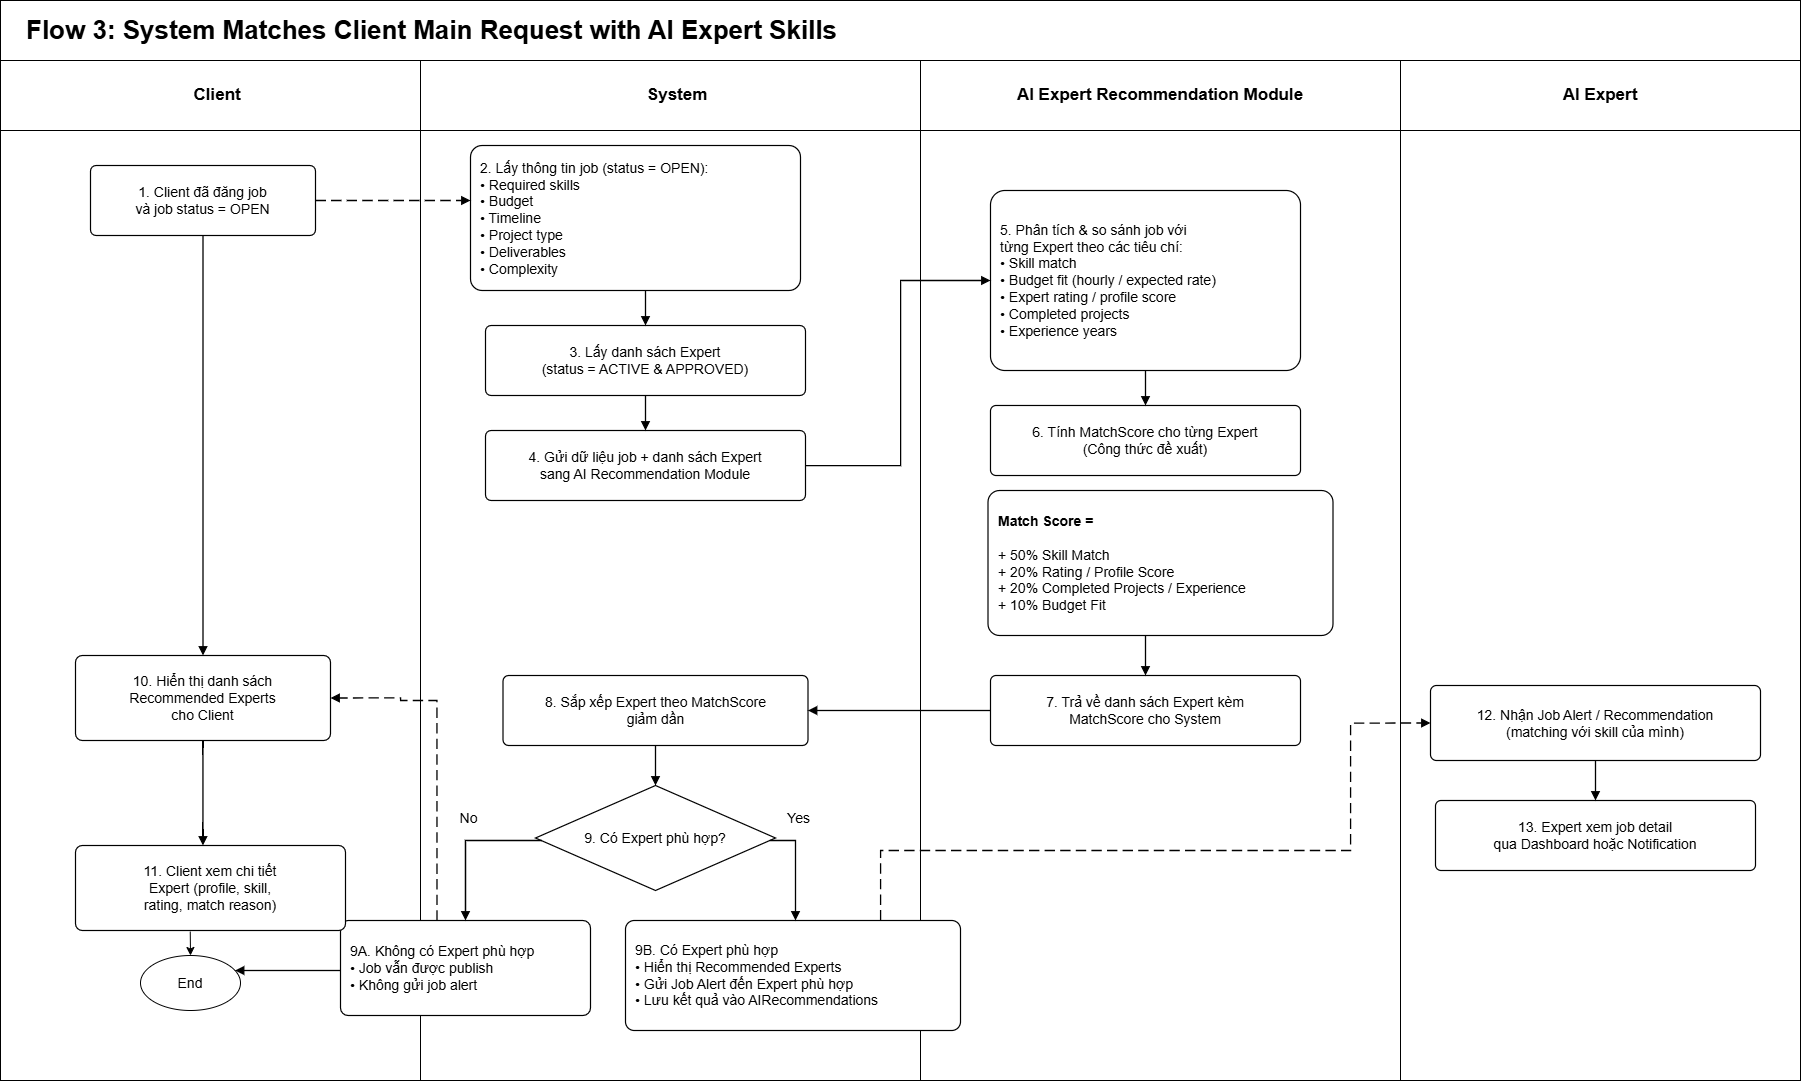

The diagram above was exported from draw.io. Its source (the exported page's mxGraphModel, read from the mxfile embedded in the PNG):
<mxGraphModel dx="1873" dy="1138" grid="1" gridSize="10" guides="1" tooltips="1" connect="1" arrows="1" fold="1" page="1" pageScale="1" pageWidth="1800" pageHeight="1080" math="0" shadow="0">
  <root>
    <mxCell id="0" />
    <mxCell id="1" parent="0" />
    <mxCell id="title" parent="1" style="rounded=0;whiteSpace=wrap;html=1;fontStyle=1;fontSize=26;align=left;spacingLeft=24;labelBackgroundColor=none;" value="Flow 3: System Matches Client Main Request with AI Expert Skills" vertex="1">
      <mxGeometry height="60" width="1800" as="geometry" />
    </mxCell>
    <mxCell id="lane_client" parent="1" style="rounded=0;whiteSpace=wrap;html=1;labelBackgroundColor=none;" value="" vertex="1">
      <mxGeometry height="960" width="420" y="120" as="geometry" />
    </mxCell>
    <mxCell id="lane_system" parent="1" style="rounded=0;whiteSpace=wrap;html=1;labelBackgroundColor=none;" value="" vertex="1">
      <mxGeometry height="1020" width="500" x="420" y="60" as="geometry" />
    </mxCell>
    <mxCell id="lane_module" parent="1" style="rounded=0;whiteSpace=wrap;html=1;labelBackgroundColor=none;" value="" vertex="1">
      <mxGeometry height="1020" width="480" x="920" y="60" as="geometry" />
    </mxCell>
    <mxCell id="lane_expert" parent="1" style="rounded=0;whiteSpace=wrap;html=1;labelBackgroundColor=none;" value="" vertex="1">
      <mxGeometry height="1020" width="400" x="1400" y="60" as="geometry" />
    </mxCell>
    <mxCell id="head_client" parent="1" style="rounded=0;whiteSpace=wrap;html=1;fontStyle=1;fontSize=17;align=center;verticalAlign=middle;labelBackgroundColor=none;" value="&amp;nbsp; &amp;nbsp;Client" vertex="1">
      <mxGeometry height="70" width="420" y="60" as="geometry" />
    </mxCell>
    <mxCell id="head_system" parent="1" style="rounded=0;whiteSpace=wrap;html=1;fontStyle=1;fontSize=17;align=center;verticalAlign=middle;labelBackgroundColor=none;" value="&amp;nbsp; &amp;nbsp;System" vertex="1">
      <mxGeometry height="70" width="500" x="420" y="60" as="geometry" />
    </mxCell>
    <mxCell id="head_module" parent="1" style="rounded=0;whiteSpace=wrap;html=1;fontStyle=1;fontSize=17;align=center;verticalAlign=middle;labelBackgroundColor=none;" value="AI Expert Recommendation Module" vertex="1">
      <mxGeometry height="70" width="480" x="920" y="60" as="geometry" />
    </mxCell>
    <mxCell id="head_expert" parent="1" style="rounded=0;whiteSpace=wrap;html=1;fontStyle=1;fontSize=17;align=center;verticalAlign=middle;labelBackgroundColor=none;" value="AI Expert" vertex="1">
      <mxGeometry height="70" width="400" x="1400" y="60" as="geometry" />
    </mxCell>
    <mxCell id="b1" parent="1" style="rounded=1;whiteSpace=wrap;html=1;arcSize=8;fontSize=14;spacing=8;align=center;verticalAlign=middle;strokeWidth=1.2;labelBackgroundColor=none;" value="1. Client đã đăng job&lt;br&gt;và job status = OPEN" vertex="1">
      <mxGeometry height="70" width="225" x="90" y="165" as="geometry" />
    </mxCell>
    <mxCell id="b2" parent="1" style="rounded=1;whiteSpace=wrap;html=1;arcSize=8;fontSize=14;spacing=10;align=left;verticalAlign=middle;strokeWidth=1.2;labelBackgroundColor=none;" value="2. Lấy thông tin job (status = OPEN):&lt;br&gt;• Required skills&lt;br&gt;• Budget&lt;br&gt;• Timeline&lt;br&gt;• Project type&lt;br&gt;• Deliverables&lt;br&gt;• Complexity" vertex="1">
      <mxGeometry height="145" width="330" x="470" y="145" as="geometry" />
    </mxCell>
    <mxCell id="b3" parent="1" style="rounded=1;whiteSpace=wrap;html=1;arcSize=8;fontSize=14;spacing=8;align=center;verticalAlign=middle;strokeWidth=1.2;labelBackgroundColor=none;" value="3. Lấy danh sách Expert&lt;br&gt;(status = ACTIVE &amp;amp; APPROVED)" vertex="1">
      <mxGeometry height="70" width="320" x="485" y="325" as="geometry" />
    </mxCell>
    <mxCell id="b4" parent="1" style="rounded=1;whiteSpace=wrap;html=1;arcSize=8;fontSize=14;spacing=8;align=center;verticalAlign=middle;strokeWidth=1.2;labelBackgroundColor=none;" value="4. Gửi dữ liệu job + danh sách Expert&lt;br&gt;sang AI Recommendation Module" vertex="1">
      <mxGeometry height="70" width="320" x="485" y="430" as="geometry" />
    </mxCell>
    <mxCell id="b5" parent="1" style="rounded=1;whiteSpace=wrap;html=1;arcSize=8;fontSize=14;spacing=10;align=left;verticalAlign=middle;strokeWidth=1.2;labelBackgroundColor=none;" value="5. Phân tích &amp;amp; so sánh job với&lt;br&gt;từng Expert theo các tiêu chí:&lt;br&gt;• Skill match&lt;br&gt;• Budget fit (hourly / expected rate)&lt;br&gt;• Expert rating / profile score&lt;br&gt;• Completed projects&lt;br&gt;• Experience years" vertex="1">
      <mxGeometry height="180" width="310" x="990" y="190" as="geometry" />
    </mxCell>
    <mxCell id="b6" parent="1" style="rounded=1;whiteSpace=wrap;html=1;arcSize=8;fontSize=14;spacing=8;align=center;verticalAlign=middle;strokeWidth=1.2;labelBackgroundColor=none;" value="6. Tính MatchScore cho từng Expert&lt;br&gt;(Công thức đề xuất)" vertex="1">
      <mxGeometry height="70" width="310" x="990" y="405" as="geometry" />
    </mxCell>
    <mxCell id="formula" parent="1" style="rounded=1;whiteSpace=wrap;html=1;arcSize=8;fontSize=14;spacing=10;align=left;verticalAlign=middle;strokeWidth=1.2;labelBackgroundColor=none;" value="&lt;b&gt;Match Score =&lt;/b&gt;&lt;br&gt;&lt;br&gt;+ 50% Skill Match&lt;br&gt;+ 20% Rating / Profile Score&lt;br&gt;+ 20% Completed Projects / Experience&lt;br&gt;+ 10% Budget Fit" vertex="1">
      <mxGeometry height="145" width="345" x="987.5" y="490" as="geometry" />
    </mxCell>
    <mxCell id="b7" parent="1" style="rounded=1;whiteSpace=wrap;html=1;arcSize=8;fontSize=14;spacing=8;align=center;verticalAlign=middle;strokeWidth=1.2;labelBackgroundColor=none;" value="7. Trả về danh sách Expert kèm&lt;br&gt;MatchScore cho System" vertex="1">
      <mxGeometry height="70" width="310" x="990" y="675" as="geometry" />
    </mxCell>
    <mxCell id="b8" parent="1" style="rounded=1;whiteSpace=wrap;html=1;arcSize=8;fontSize=14;spacing=8;align=center;verticalAlign=middle;strokeWidth=1.2;labelBackgroundColor=none;" value="8. Sắp xếp Expert theo MatchScore&lt;br&gt;giảm dần" vertex="1">
      <mxGeometry height="70" width="305" x="502.5" y="675" as="geometry" />
    </mxCell>
    <mxCell id="decision" parent="1" style="rhombus;whiteSpace=wrap;html=1;fontSize=14;align=center;verticalAlign=middle;strokeWidth=1.2;labelBackgroundColor=none;" value="9. Có Expert phù hợp?" vertex="1">
      <mxGeometry height="105" width="240" x="535" y="785" as="geometry" />
    </mxCell>
    <mxCell id="label_no" parent="1" style="text;html=1;strokeColor=none;fillColor=none;fontSize=14;align=center;verticalAlign=middle;labelBackgroundColor=none;" value="No" vertex="1">
      <mxGeometry height="25" width="45" x="445" y="805" as="geometry" />
    </mxCell>
    <mxCell id="label_yes" parent="1" style="text;html=1;strokeColor=none;fillColor=none;fontSize=14;align=center;verticalAlign=middle;labelBackgroundColor=none;" value="Yes" vertex="1">
      <mxGeometry height="25" width="55" x="770" y="805" as="geometry" />
    </mxCell>
    <mxCell id="b9a" parent="1" style="rounded=1;whiteSpace=wrap;html=1;arcSize=8;fontSize=14;spacing=10;align=left;verticalAlign=middle;strokeWidth=1.2;labelBackgroundColor=none;" value="9A. Không có Expert phù hợp&lt;br&gt;• Job vẫn được publish&lt;br&gt;• Không gửi job alert" vertex="1">
      <mxGeometry height="95" width="250" x="340" y="920" as="geometry" />
    </mxCell>
    <mxCell id="b9b" parent="1" style="rounded=1;whiteSpace=wrap;html=1;arcSize=8;fontSize=14;spacing=10;align=left;verticalAlign=middle;strokeWidth=1.2;labelBackgroundColor=none;" value="9B. Có Expert phù hợp&lt;br&gt;• Hiển thị Recommended Experts&lt;br&gt;• Gửi Job Alert đến Expert phù hợp&lt;br&gt;• Lưu kết quả vào AIRecommendations" vertex="1">
      <mxGeometry height="110" width="335" x="625" y="920" as="geometry" />
    </mxCell>
    <mxCell id="b10" parent="1" style="rounded=1;whiteSpace=wrap;html=1;arcSize=8;fontSize=14;spacing=8;align=center;verticalAlign=middle;strokeWidth=1.2;labelBackgroundColor=none;" value="10. Hiển thị danh sách&lt;br&gt;Recommended Experts&lt;br&gt;cho Client" vertex="1">
      <mxGeometry height="85" width="255" x="75" y="655" as="geometry" />
    </mxCell>
    <mxCell id="b11" parent="1" style="rounded=1;whiteSpace=wrap;html=1;arcSize=8;fontSize=14;spacing=8;align=center;verticalAlign=middle;strokeWidth=1.2;labelBackgroundColor=none;" value="11. Client xem chi tiết&lt;br&gt;Expert (profile, skill,&lt;br&gt;rating, match reason)" vertex="1">
      <mxGeometry height="85" width="270" x="75" y="845" as="geometry" />
    </mxCell>
    <mxCell id="end" parent="1" style="ellipse;whiteSpace=wrap;html=1;fontSize=14;labelBackgroundColor=none;" value="End" vertex="1">
      <mxGeometry height="55" width="100" x="140" y="955" as="geometry" />
    </mxCell>
    <mxCell id="b12" parent="1" style="rounded=1;whiteSpace=wrap;html=1;arcSize=8;fontSize=14;spacing=8;align=center;verticalAlign=middle;strokeWidth=1.2;labelBackgroundColor=none;" value="12. Nhận Job Alert / Recommendation&lt;br&gt;(matching với skill của mình)" vertex="1">
      <mxGeometry height="75" width="330" x="1430" y="685" as="geometry" />
    </mxCell>
    <mxCell id="b13" parent="1" style="rounded=1;whiteSpace=wrap;html=1;arcSize=8;fontSize=14;spacing=8;align=center;verticalAlign=middle;strokeWidth=1.2;labelBackgroundColor=none;" value="13. Expert xem job detail&lt;br&gt;qua Dashboard hoặc Notification" vertex="1">
      <mxGeometry height="70" width="320" x="1435" y="800" as="geometry" />
    </mxCell>
    <mxCell id="e1" edge="1" parent="1" source="b1" style="edgeStyle=orthogonalEdgeStyle;rounded=0;orthogonalLoop=1;jettySize=auto;html=1;endArrow=block;endFill=1;strokeWidth=1.3;dashed=1;dashPattern=8 4;labelBackgroundColor=none;fontColor=default;" target="b2" value="">
      <mxGeometry relative="1" as="geometry">
        <Array as="points">
          <mxPoint x="430" y="200" />
          <mxPoint x="430" y="200" />
        </Array>
      </mxGeometry>
    </mxCell>
    <mxCell id="e2" edge="1" parent="1" source="b1" style="edgeStyle=orthogonalEdgeStyle;rounded=0;orthogonalLoop=1;jettySize=auto;html=1;endArrow=block;endFill=1;strokeWidth=1.3;labelBackgroundColor=none;fontColor=default;" target="b10" value="">
      <mxGeometry relative="1" as="geometry" />
    </mxCell>
    <mxCell id="e3" edge="1" parent="1" source="b2" style="edgeStyle=orthogonalEdgeStyle;rounded=0;orthogonalLoop=1;jettySize=auto;html=1;endArrow=block;endFill=1;strokeWidth=1.3;labelBackgroundColor=none;fontColor=default;" target="b3" value="">
      <mxGeometry relative="1" as="geometry">
        <Array as="points">
          <mxPoint x="645" y="300" />
          <mxPoint x="645" y="300" />
        </Array>
      </mxGeometry>
    </mxCell>
    <mxCell id="e4" edge="1" parent="1" source="b3" style="edgeStyle=orthogonalEdgeStyle;rounded=0;orthogonalLoop=1;jettySize=auto;html=1;endArrow=block;endFill=1;strokeWidth=1.3;labelBackgroundColor=none;fontColor=default;" target="b4" value="">
      <mxGeometry relative="1" as="geometry" />
    </mxCell>
    <mxCell id="e5" edge="1" parent="1" source="b4" style="edgeStyle=orthogonalEdgeStyle;rounded=0;orthogonalLoop=1;jettySize=auto;html=1;endArrow=block;endFill=1;strokeWidth=1.3;labelBackgroundColor=none;fontColor=default;" target="b5" value="">
      <mxGeometry relative="1" as="geometry">
        <Array as="points">
          <mxPoint x="900" y="465" />
          <mxPoint x="900" y="280" />
        </Array>
      </mxGeometry>
    </mxCell>
    <mxCell id="e6" edge="1" parent="1" source="b5" style="edgeStyle=orthogonalEdgeStyle;rounded=0;orthogonalLoop=1;jettySize=auto;html=1;endArrow=block;endFill=1;strokeWidth=1.3;labelBackgroundColor=none;fontColor=default;" target="b6" value="">
      <mxGeometry relative="1" as="geometry" />
    </mxCell>
    <mxCell id="e8" edge="1" parent="1" source="formula" style="edgeStyle=orthogonalEdgeStyle;rounded=0;orthogonalLoop=1;jettySize=auto;html=1;endArrow=block;endFill=1;strokeWidth=1.3;labelBackgroundColor=none;fontColor=default;" target="b7" value="">
      <mxGeometry relative="1" as="geometry">
        <Array as="points">
          <mxPoint x="1145" y="650" />
          <mxPoint x="1145" y="650" />
        </Array>
      </mxGeometry>
    </mxCell>
    <mxCell id="e9" edge="1" parent="1" source="b7" style="edgeStyle=orthogonalEdgeStyle;rounded=0;orthogonalLoop=1;jettySize=auto;html=1;endArrow=block;endFill=1;strokeWidth=1.3;labelBackgroundColor=none;fontColor=default;" target="b8" value="">
      <mxGeometry relative="1" as="geometry">
        <Array as="points">
          <mxPoint x="850" y="710" />
          <mxPoint x="850" y="710" />
        </Array>
      </mxGeometry>
    </mxCell>
    <mxCell id="e10" edge="1" parent="1" source="b8" style="edgeStyle=orthogonalEdgeStyle;rounded=0;orthogonalLoop=1;jettySize=auto;html=1;endArrow=block;endFill=1;strokeWidth=1.3;labelBackgroundColor=none;fontColor=default;" target="decision" value="">
      <mxGeometry relative="1" as="geometry" />
    </mxCell>
    <mxCell id="e11" edge="1" parent="1" source="decision" style="edgeStyle=orthogonalEdgeStyle;rounded=0;orthogonalLoop=1;jettySize=auto;html=1;endArrow=block;endFill=1;strokeWidth=1.3;labelBackgroundColor=none;fontColor=default;" target="b9a" value="">
      <mxGeometry relative="1" as="geometry">
        <Array as="points">
          <mxPoint x="465" y="840" />
          <mxPoint x="465" y="920" />
        </Array>
      </mxGeometry>
    </mxCell>
    <mxCell id="e12" edge="1" parent="1" source="decision" style="edgeStyle=orthogonalEdgeStyle;rounded=0;orthogonalLoop=1;jettySize=auto;html=1;endArrow=block;endFill=1;strokeWidth=1.3;labelBackgroundColor=none;fontColor=default;" target="b9b" value="">
      <mxGeometry relative="1" as="geometry">
        <Array as="points">
          <mxPoint x="795" y="840" />
          <mxPoint x="795" y="920" />
        </Array>
      </mxGeometry>
    </mxCell>
    <mxCell id="e13" edge="1" parent="1" source="b9a" style="edgeStyle=orthogonalEdgeStyle;rounded=0;orthogonalLoop=1;jettySize=auto;html=1;endArrow=block;endFill=1;strokeWidth=1.3;labelBackgroundColor=none;fontColor=default;" target="end" value="">
      <mxGeometry relative="1" as="geometry">
        <Array as="points">
          <mxPoint x="300" y="970" />
          <mxPoint x="240" y="970" />
        </Array>
      </mxGeometry>
    </mxCell>
    <mxCell id="e14" edge="1" parent="1" source="b9a" style="edgeStyle=orthogonalEdgeStyle;rounded=0;orthogonalLoop=1;jettySize=auto;html=1;endArrow=block;endFill=1;strokeWidth=1.3;dashed=1;dashPattern=8 4;exitX=0.386;exitY=0.002;exitDx=0;exitDy=0;entryX=1;entryY=0.5;entryDx=0;entryDy=0;exitPerimeter=0;labelBackgroundColor=none;fontColor=default;" target="b10" value="">
      <mxGeometry relative="1" as="geometry">
        <Array as="points">
          <mxPoint x="437" y="700" />
          <mxPoint x="400" y="700" />
          <mxPoint x="400" y="697" />
        </Array>
        <mxPoint x="457.4999999999998" y="920" as="sourcePoint" />
        <mxPoint x="345" y="718.7499999999999" as="targetPoint" />
      </mxGeometry>
    </mxCell>
    <mxCell id="e15" edge="1" parent="1" source="b9b" style="edgeStyle=orthogonalEdgeStyle;rounded=0;orthogonalLoop=1;jettySize=auto;html=1;endArrow=block;endFill=1;strokeWidth=1.3;dashed=1;dashPattern=8 4;entryX=0;entryY=0.5;entryDx=0;entryDy=0;labelBackgroundColor=none;fontColor=default;" target="b12" value="">
      <mxGeometry relative="1" as="geometry">
        <Array as="points">
          <mxPoint x="880" y="850" />
          <mxPoint x="1350" y="850" />
          <mxPoint x="1350" y="723" />
        </Array>
      </mxGeometry>
    </mxCell>
    <mxCell id="e16" edge="1" parent="1" source="b10" style="edgeStyle=orthogonalEdgeStyle;rounded=0;orthogonalLoop=1;jettySize=auto;html=1;endArrow=block;endFill=1;strokeWidth=1.3;labelBackgroundColor=none;fontColor=default;" target="b11" value="">
      <mxGeometry relative="1" as="geometry">
        <Array as="points">
          <mxPoint x="203" y="820" />
          <mxPoint x="203" y="820" />
        </Array>
      </mxGeometry>
    </mxCell>
    <mxCell id="e18" edge="1" parent="1" source="b12" style="edgeStyle=orthogonalEdgeStyle;rounded=0;orthogonalLoop=1;jettySize=auto;html=1;endArrow=block;endFill=1;strokeWidth=1.3;labelBackgroundColor=none;fontColor=default;" target="b13" value="">
      <mxGeometry relative="1" as="geometry" />
    </mxCell>
    <mxCell id="GFnxE40nHvWN_4mzAnPj-2" edge="1" parent="1" source="b11" style="endArrow=classic;html=1;rounded=0;entryX=0.5;entryY=0;entryDx=0;entryDy=0;exitX=0.425;exitY=1.013;exitDx=0;exitDy=0;exitPerimeter=0;labelBackgroundColor=none;fontColor=default;" target="end" value="">
      <mxGeometry height="50" relative="1" width="50" as="geometry">
        <mxPoint x="190" y="980" as="sourcePoint" />
        <mxPoint x="240" y="930" as="targetPoint" />
      </mxGeometry>
    </mxCell>
  </root>
</mxGraphModel>